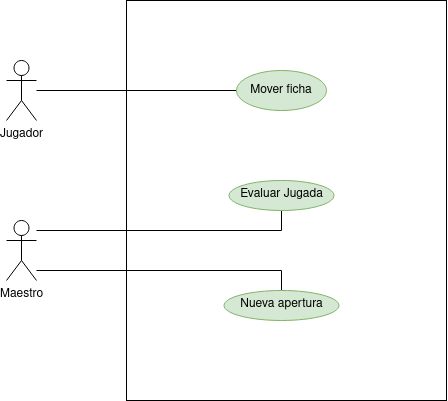

The diagram above was exported from draw.io. Its source (the exported page's mxGraphModel, read from the mxfile embedded in the PNG):
<mxGraphModel dx="1185" dy="565" grid="1" gridSize="10" guides="1" tooltips="1" connect="1" arrows="1" fold="1" page="1" pageScale="1" pageWidth="827" pageHeight="1169" math="0" shadow="0">
  <root>
    <mxCell id="0" />
    <mxCell id="1" parent="0" />
    <mxCell id="frQIM3F_h-7HMIPW616h-1" value="" style="rounded=0;whiteSpace=wrap;html=1;fillColor=none;movable=0;resizable=0;rotatable=0;deletable=0;editable=0;connectable=0;" vertex="1" parent="1">
      <mxGeometry x="160" y="40" width="320" height="400" as="geometry" />
    </mxCell>
    <mxCell id="frQIM3F_h-7HMIPW616h-11" value="" style="edgeStyle=orthogonalEdgeStyle;rounded=0;orthogonalLoop=1;jettySize=auto;html=1;endArrow=none;endFill=0;" edge="1" parent="1" source="frQIM3F_h-7HMIPW616h-2">
      <mxGeometry relative="1" as="geometry">
        <mxPoint x="270" y="130" as="targetPoint" />
      </mxGeometry>
    </mxCell>
    <mxCell id="frQIM3F_h-7HMIPW616h-2" value="&lt;div&gt;Jugador&lt;/div&gt;&lt;div&gt;&lt;br&gt;&lt;/div&gt;" style="shape=umlActor;verticalLabelPosition=bottom;verticalAlign=top;html=1;outlineConnect=0;fillColor=none;" vertex="1" parent="1">
      <mxGeometry x="40" y="100" width="30" height="60" as="geometry" />
    </mxCell>
    <mxCell id="frQIM3F_h-7HMIPW616h-14" value="" style="edgeStyle=orthogonalEdgeStyle;rounded=0;orthogonalLoop=1;jettySize=auto;html=1;endArrow=none;endFill=0;" edge="1" parent="1" source="frQIM3F_h-7HMIPW616h-3" target="frQIM3F_h-7HMIPW616h-13">
      <mxGeometry relative="1" as="geometry">
        <Array as="points">
          <mxPoint x="315" y="270" />
        </Array>
      </mxGeometry>
    </mxCell>
    <mxCell id="frQIM3F_h-7HMIPW616h-17" value="" style="edgeStyle=orthogonalEdgeStyle;rounded=0;orthogonalLoop=1;jettySize=auto;html=1;endArrow=none;endFill=0;" edge="1" parent="1" source="frQIM3F_h-7HMIPW616h-3" target="frQIM3F_h-7HMIPW616h-16">
      <mxGeometry relative="1" as="geometry">
        <Array as="points">
          <mxPoint x="315" y="310" />
        </Array>
      </mxGeometry>
    </mxCell>
    <mxCell id="frQIM3F_h-7HMIPW616h-3" value="Maestro" style="shape=umlActor;verticalLabelPosition=bottom;verticalAlign=top;html=1;outlineConnect=0;fillColor=none;" vertex="1" parent="1">
      <mxGeometry x="40" y="260" width="30" height="60" as="geometry" />
    </mxCell>
    <mxCell id="frQIM3F_h-7HMIPW616h-4" value="Mover ficha" style="ellipse;whiteSpace=wrap;html=1;fillColor=#d5e8d4;strokeColor=#82b366;" vertex="1" parent="1">
      <mxGeometry x="270" y="110" width="90" height="40" as="geometry" />
    </mxCell>
    <mxCell id="frQIM3F_h-7HMIPW616h-13" value="Evaluar Jugada" style="ellipse;whiteSpace=wrap;html=1;verticalAlign=top;fillColor=#d5e8d4;strokeColor=#82b366;" vertex="1" parent="1">
      <mxGeometry x="262.5" y="220" width="105" height="30" as="geometry" />
    </mxCell>
    <mxCell id="frQIM3F_h-7HMIPW616h-16" value="Nueva apertura" style="ellipse;whiteSpace=wrap;html=1;verticalAlign=top;fillColor=#d5e8d4;strokeColor=#82b366;" vertex="1" parent="1">
      <mxGeometry x="257.5" y="330" width="115" height="30" as="geometry" />
    </mxCell>
  </root>
</mxGraphModel>